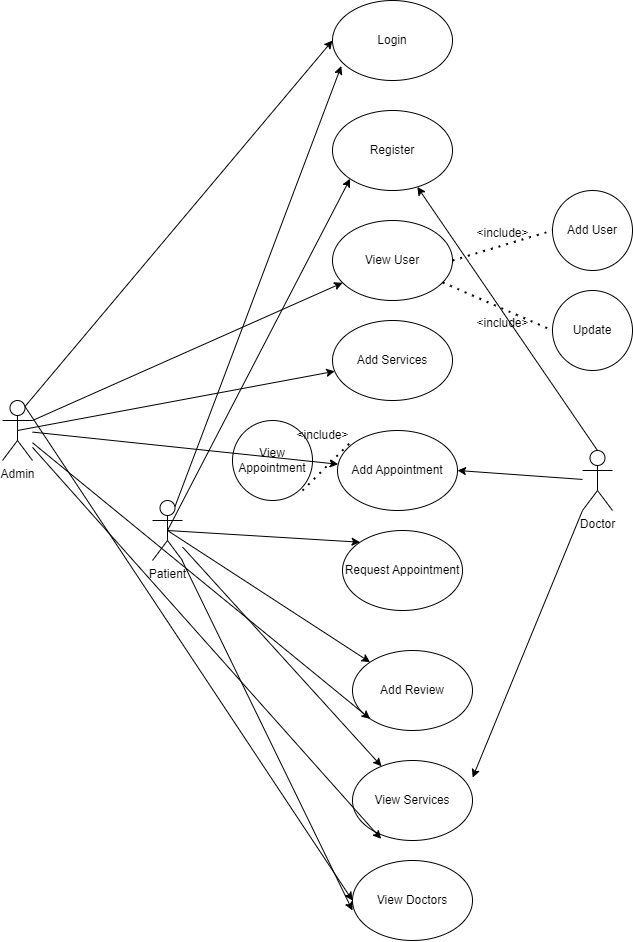

The diagram above was exported from draw.io. Its source (the exported page's mxGraphModel, read from the mxfile embedded in the PNG):
<mxGraphModel dx="1257" dy="683" grid="1" gridSize="10" guides="1" tooltips="1" connect="1" arrows="1" fold="1" page="1" pageScale="1" pageWidth="850" pageHeight="1100" math="0" shadow="0">
  <root>
    <mxCell id="0" />
    <mxCell id="1" parent="0" />
    <mxCell id="1wrBFw7sTu5e1pmHmY9j-1" value="Doctor" style="shape=umlActor;verticalLabelPosition=bottom;verticalAlign=top;html=1;outlineConnect=0;" vertex="1" parent="1">
      <mxGeometry x="610" y="500" width="30" height="60" as="geometry" />
    </mxCell>
    <mxCell id="1wrBFw7sTu5e1pmHmY9j-2" value="Patient&lt;br&gt;" style="shape=umlActor;verticalLabelPosition=bottom;verticalAlign=top;html=1;outlineConnect=0;" vertex="1" parent="1">
      <mxGeometry x="180" y="550" width="30" height="60" as="geometry" />
    </mxCell>
    <mxCell id="1wrBFw7sTu5e1pmHmY9j-5" value="Admin&lt;br&gt;" style="shape=umlActor;verticalLabelPosition=bottom;verticalAlign=top;html=1;outlineConnect=0;" vertex="1" parent="1">
      <mxGeometry x="30" y="450" width="30" height="60" as="geometry" />
    </mxCell>
    <mxCell id="1wrBFw7sTu5e1pmHmY9j-7" value="Login" style="ellipse;whiteSpace=wrap;html=1;" vertex="1" parent="1">
      <mxGeometry x="360" y="50" width="120" height="80" as="geometry" />
    </mxCell>
    <mxCell id="1wrBFw7sTu5e1pmHmY9j-8" value="Register" style="ellipse;whiteSpace=wrap;html=1;" vertex="1" parent="1">
      <mxGeometry x="360" y="160" width="120" height="80" as="geometry" />
    </mxCell>
    <mxCell id="1wrBFw7sTu5e1pmHmY9j-9" value="View User" style="ellipse;whiteSpace=wrap;html=1;" vertex="1" parent="1">
      <mxGeometry x="360" y="270" width="120" height="80" as="geometry" />
    </mxCell>
    <mxCell id="1wrBFw7sTu5e1pmHmY9j-10" value="Add Services" style="ellipse;whiteSpace=wrap;html=1;" vertex="1" parent="1">
      <mxGeometry x="360" y="370" width="120" height="80" as="geometry" />
    </mxCell>
    <mxCell id="1wrBFw7sTu5e1pmHmY9j-11" value="Add Appointment" style="ellipse;whiteSpace=wrap;html=1;" vertex="1" parent="1">
      <mxGeometry x="365" y="480" width="120" height="80" as="geometry" />
    </mxCell>
    <mxCell id="1wrBFw7sTu5e1pmHmY9j-12" value="Request Appointment&lt;br&gt;" style="ellipse;whiteSpace=wrap;html=1;" vertex="1" parent="1">
      <mxGeometry x="370" y="580" width="120" height="80" as="geometry" />
    </mxCell>
    <mxCell id="1wrBFw7sTu5e1pmHmY9j-13" value="Add Review" style="ellipse;whiteSpace=wrap;html=1;" vertex="1" parent="1">
      <mxGeometry x="380" y="700" width="120" height="80" as="geometry" />
    </mxCell>
    <mxCell id="1wrBFw7sTu5e1pmHmY9j-14" value="Add User" style="ellipse;whiteSpace=wrap;html=1;aspect=fixed;" vertex="1" parent="1">
      <mxGeometry x="580" y="240" width="80" height="80" as="geometry" />
    </mxCell>
    <mxCell id="1wrBFw7sTu5e1pmHmY9j-16" value="Update" style="ellipse;whiteSpace=wrap;html=1;aspect=fixed;" vertex="1" parent="1">
      <mxGeometry x="580" y="340" width="80" height="80" as="geometry" />
    </mxCell>
    <mxCell id="1wrBFw7sTu5e1pmHmY9j-17" value="" style="endArrow=none;dashed=1;html=1;dashPattern=1 3;strokeWidth=2;rounded=0;entryX=0;entryY=0.5;entryDx=0;entryDy=0;exitX=1;exitY=0.5;exitDx=0;exitDy=0;" edge="1" parent="1" source="1wrBFw7sTu5e1pmHmY9j-9" target="1wrBFw7sTu5e1pmHmY9j-14">
      <mxGeometry width="50" height="50" relative="1" as="geometry">
        <mxPoint x="420" y="570" as="sourcePoint" />
        <mxPoint x="470" y="520" as="targetPoint" />
      </mxGeometry>
    </mxCell>
    <mxCell id="1wrBFw7sTu5e1pmHmY9j-18" value="" style="endArrow=none;dashed=1;html=1;dashPattern=1 3;strokeWidth=2;rounded=0;entryX=0;entryY=0.5;entryDx=0;entryDy=0;" edge="1" parent="1" source="1wrBFw7sTu5e1pmHmY9j-9" target="1wrBFw7sTu5e1pmHmY9j-16">
      <mxGeometry width="50" height="50" relative="1" as="geometry">
        <mxPoint x="420" y="570" as="sourcePoint" />
        <mxPoint x="470" y="520" as="targetPoint" />
      </mxGeometry>
    </mxCell>
    <mxCell id="1wrBFw7sTu5e1pmHmY9j-19" value="&amp;lt;include&amp;gt;" style="text;html=1;align=center;verticalAlign=middle;resizable=0;points=[];autosize=1;strokeColor=none;fillColor=none;" vertex="1" parent="1">
      <mxGeometry x="490" y="268" width="80" height="30" as="geometry" />
    </mxCell>
    <mxCell id="1wrBFw7sTu5e1pmHmY9j-20" value="&amp;lt;include&amp;gt;" style="text;html=1;align=center;verticalAlign=middle;resizable=0;points=[];autosize=1;strokeColor=none;fillColor=none;" vertex="1" parent="1">
      <mxGeometry x="490" y="358" width="80" height="30" as="geometry" />
    </mxCell>
    <mxCell id="1wrBFw7sTu5e1pmHmY9j-26" value="" style="endArrow=classic;html=1;rounded=0;exitX=0.5;exitY=0.5;exitDx=0;exitDy=0;exitPerimeter=0;entryX=0;entryY=0;entryDx=0;entryDy=0;" edge="1" parent="1" source="1wrBFw7sTu5e1pmHmY9j-2" target="1wrBFw7sTu5e1pmHmY9j-12">
      <mxGeometry width="50" height="50" relative="1" as="geometry">
        <mxPoint x="420" y="420" as="sourcePoint" />
        <mxPoint x="470" y="370" as="targetPoint" />
      </mxGeometry>
    </mxCell>
    <mxCell id="1wrBFw7sTu5e1pmHmY9j-27" value="" style="endArrow=classic;html=1;rounded=0;exitX=0.75;exitY=0.1;exitDx=0;exitDy=0;exitPerimeter=0;entryX=0.073;entryY=0.82;entryDx=0;entryDy=0;entryPerimeter=0;" edge="1" parent="1" source="1wrBFw7sTu5e1pmHmY9j-2" target="1wrBFw7sTu5e1pmHmY9j-7">
      <mxGeometry width="50" height="50" relative="1" as="geometry">
        <mxPoint x="420" y="420" as="sourcePoint" />
        <mxPoint x="470" y="370" as="targetPoint" />
      </mxGeometry>
    </mxCell>
    <mxCell id="1wrBFw7sTu5e1pmHmY9j-28" value="" style="endArrow=classic;html=1;rounded=0;exitX=0.5;exitY=0.5;exitDx=0;exitDy=0;exitPerimeter=0;entryX=0;entryY=1;entryDx=0;entryDy=0;" edge="1" parent="1" source="1wrBFw7sTu5e1pmHmY9j-2" target="1wrBFw7sTu5e1pmHmY9j-8">
      <mxGeometry width="50" height="50" relative="1" as="geometry">
        <mxPoint x="420" y="520" as="sourcePoint" />
        <mxPoint x="470" y="470" as="targetPoint" />
      </mxGeometry>
    </mxCell>
    <mxCell id="1wrBFw7sTu5e1pmHmY9j-29" value="" style="endArrow=classic;html=1;rounded=0;exitX=0.5;exitY=0.5;exitDx=0;exitDy=0;exitPerimeter=0;entryX=0;entryY=0;entryDx=0;entryDy=0;" edge="1" parent="1" source="1wrBFw7sTu5e1pmHmY9j-2" target="1wrBFw7sTu5e1pmHmY9j-13">
      <mxGeometry width="50" height="50" relative="1" as="geometry">
        <mxPoint x="420" y="590" as="sourcePoint" />
        <mxPoint x="470" y="540" as="targetPoint" />
      </mxGeometry>
    </mxCell>
    <mxCell id="1wrBFw7sTu5e1pmHmY9j-30" value="View Services" style="ellipse;whiteSpace=wrap;html=1;" vertex="1" parent="1">
      <mxGeometry x="380" y="810" width="120" height="80" as="geometry" />
    </mxCell>
    <mxCell id="1wrBFw7sTu5e1pmHmY9j-31" value="View Doctors" style="ellipse;whiteSpace=wrap;html=1;" vertex="1" parent="1">
      <mxGeometry x="380" y="910" width="120" height="80" as="geometry" />
    </mxCell>
    <mxCell id="1wrBFw7sTu5e1pmHmY9j-33" value="" style="endArrow=classic;html=1;rounded=0;" edge="1" parent="1" source="1wrBFw7sTu5e1pmHmY9j-2" target="1wrBFw7sTu5e1pmHmY9j-30">
      <mxGeometry width="50" height="50" relative="1" as="geometry">
        <mxPoint x="420" y="800" as="sourcePoint" />
        <mxPoint x="470" y="750" as="targetPoint" />
      </mxGeometry>
    </mxCell>
    <mxCell id="1wrBFw7sTu5e1pmHmY9j-34" value="" style="endArrow=classic;html=1;rounded=0;" edge="1" parent="1" source="1wrBFw7sTu5e1pmHmY9j-2">
      <mxGeometry width="50" height="50" relative="1" as="geometry">
        <mxPoint x="420" y="800" as="sourcePoint" />
        <mxPoint x="380" y="960" as="targetPoint" />
      </mxGeometry>
    </mxCell>
    <mxCell id="1wrBFw7sTu5e1pmHmY9j-36" value="" style="endArrow=classic;html=1;rounded=0;entryX=1;entryY=0.5;entryDx=0;entryDy=0;" edge="1" parent="1" source="1wrBFw7sTu5e1pmHmY9j-1" target="1wrBFw7sTu5e1pmHmY9j-11">
      <mxGeometry width="50" height="50" relative="1" as="geometry">
        <mxPoint x="420" y="570" as="sourcePoint" />
        <mxPoint x="470" y="520" as="targetPoint" />
      </mxGeometry>
    </mxCell>
    <mxCell id="1wrBFw7sTu5e1pmHmY9j-37" value="" style="endArrow=classic;html=1;rounded=0;entryX=1.001;entryY=0.213;entryDx=0;entryDy=0;entryPerimeter=0;exitX=0;exitY=1;exitDx=0;exitDy=0;exitPerimeter=0;" edge="1" parent="1" source="1wrBFw7sTu5e1pmHmY9j-1" target="1wrBFw7sTu5e1pmHmY9j-30">
      <mxGeometry width="50" height="50" relative="1" as="geometry">
        <mxPoint x="420" y="570" as="sourcePoint" />
        <mxPoint x="470" y="520" as="targetPoint" />
      </mxGeometry>
    </mxCell>
    <mxCell id="1wrBFw7sTu5e1pmHmY9j-40" value="View Appointment" style="ellipse;whiteSpace=wrap;html=1;aspect=fixed;" vertex="1" parent="1">
      <mxGeometry x="260" y="470" width="80" height="80" as="geometry" />
    </mxCell>
    <mxCell id="1wrBFw7sTu5e1pmHmY9j-41" value="" style="endArrow=none;dashed=1;html=1;dashPattern=1 3;strokeWidth=2;rounded=0;" edge="1" parent="1">
      <mxGeometry width="50" height="50" relative="1" as="geometry">
        <mxPoint x="330" y="540" as="sourcePoint" />
        <mxPoint x="380" y="490" as="targetPoint" />
      </mxGeometry>
    </mxCell>
    <mxCell id="1wrBFw7sTu5e1pmHmY9j-43" value="&amp;lt;include&amp;gt;" style="text;html=1;align=center;verticalAlign=middle;resizable=0;points=[];autosize=1;strokeColor=none;fillColor=none;" vertex="1" parent="1">
      <mxGeometry x="310" y="470" width="80" height="30" as="geometry" />
    </mxCell>
    <mxCell id="1wrBFw7sTu5e1pmHmY9j-44" value="" style="endArrow=classic;html=1;rounded=0;exitX=0.5;exitY=0;exitDx=0;exitDy=0;exitPerimeter=0;" edge="1" parent="1" source="1wrBFw7sTu5e1pmHmY9j-1" target="1wrBFw7sTu5e1pmHmY9j-8">
      <mxGeometry width="50" height="50" relative="1" as="geometry">
        <mxPoint x="420" y="620" as="sourcePoint" />
        <mxPoint x="470" y="570" as="targetPoint" />
      </mxGeometry>
    </mxCell>
    <mxCell id="1wrBFw7sTu5e1pmHmY9j-46" value="" style="endArrow=classic;html=1;rounded=0;exitX=0.75;exitY=0.1;exitDx=0;exitDy=0;exitPerimeter=0;entryX=0;entryY=0.5;entryDx=0;entryDy=0;" edge="1" parent="1" source="1wrBFw7sTu5e1pmHmY9j-5" target="1wrBFw7sTu5e1pmHmY9j-7">
      <mxGeometry width="50" height="50" relative="1" as="geometry">
        <mxPoint x="420" y="400" as="sourcePoint" />
        <mxPoint x="470" y="350" as="targetPoint" />
      </mxGeometry>
    </mxCell>
    <mxCell id="1wrBFw7sTu5e1pmHmY9j-47" value="" style="endArrow=classic;html=1;rounded=0;exitX=1;exitY=0.3333333333333333;exitDx=0;exitDy=0;exitPerimeter=0;" edge="1" parent="1" source="1wrBFw7sTu5e1pmHmY9j-5" target="1wrBFw7sTu5e1pmHmY9j-9">
      <mxGeometry width="50" height="50" relative="1" as="geometry">
        <mxPoint x="420" y="400" as="sourcePoint" />
        <mxPoint x="470" y="350" as="targetPoint" />
      </mxGeometry>
    </mxCell>
    <mxCell id="1wrBFw7sTu5e1pmHmY9j-48" value="" style="endArrow=classic;html=1;rounded=0;exitX=0.5;exitY=0.5;exitDx=0;exitDy=0;exitPerimeter=0;" edge="1" parent="1" source="1wrBFw7sTu5e1pmHmY9j-5" target="1wrBFw7sTu5e1pmHmY9j-10">
      <mxGeometry width="50" height="50" relative="1" as="geometry">
        <mxPoint x="420" y="400" as="sourcePoint" />
        <mxPoint x="470" y="350" as="targetPoint" />
      </mxGeometry>
    </mxCell>
    <mxCell id="1wrBFw7sTu5e1pmHmY9j-49" value="" style="endArrow=classic;html=1;rounded=0;" edge="1" parent="1" source="1wrBFw7sTu5e1pmHmY9j-5" target="1wrBFw7sTu5e1pmHmY9j-11">
      <mxGeometry width="50" height="50" relative="1" as="geometry">
        <mxPoint x="420" y="400" as="sourcePoint" />
        <mxPoint x="470" y="350" as="targetPoint" />
      </mxGeometry>
    </mxCell>
    <mxCell id="1wrBFw7sTu5e1pmHmY9j-52" value="" style="endArrow=classic;html=1;rounded=0;entryX=0;entryY=1;entryDx=0;entryDy=0;" edge="1" parent="1" source="1wrBFw7sTu5e1pmHmY9j-5" target="1wrBFw7sTu5e1pmHmY9j-13">
      <mxGeometry width="50" height="50" relative="1" as="geometry">
        <mxPoint x="420" y="670" as="sourcePoint" />
        <mxPoint x="470" y="620" as="targetPoint" />
      </mxGeometry>
    </mxCell>
    <mxCell id="1wrBFw7sTu5e1pmHmY9j-53" value="" style="endArrow=classic;html=1;rounded=0;entryX=0.239;entryY=0.98;entryDx=0;entryDy=0;entryPerimeter=0;" edge="1" parent="1" source="1wrBFw7sTu5e1pmHmY9j-5" target="1wrBFw7sTu5e1pmHmY9j-30">
      <mxGeometry width="50" height="50" relative="1" as="geometry">
        <mxPoint x="420" y="670" as="sourcePoint" />
        <mxPoint x="470" y="620" as="targetPoint" />
      </mxGeometry>
    </mxCell>
    <mxCell id="1wrBFw7sTu5e1pmHmY9j-54" value="" style="endArrow=classic;html=1;rounded=0;exitX=0.75;exitY=0.1;exitDx=0;exitDy=0;exitPerimeter=0;entryX=0;entryY=0.5;entryDx=0;entryDy=0;" edge="1" parent="1" source="1wrBFw7sTu5e1pmHmY9j-5" target="1wrBFw7sTu5e1pmHmY9j-31">
      <mxGeometry width="50" height="50" relative="1" as="geometry">
        <mxPoint x="420" y="670" as="sourcePoint" />
        <mxPoint x="470" y="620" as="targetPoint" />
      </mxGeometry>
    </mxCell>
  </root>
</mxGraphModel>